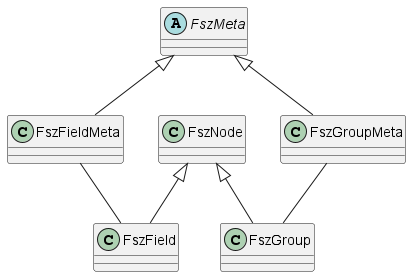

The diagram above was rendered by PlantUML. Its source (embedded in the PNG):
@startuml
FszNode <|-- FszField
FszNode <|-- FszGroup
abstract FszMeta
FszMeta <|-- FszFieldMeta
FszMeta <|-- FszGroupMeta
FszGroupMeta -- FszGroup
FszFieldMeta -- FszField
@enduml